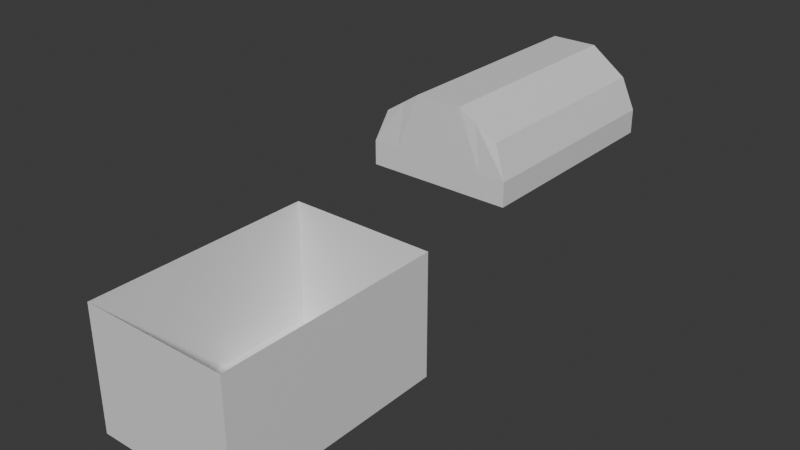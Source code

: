# Source: Obj_Chest_Normal_A.blend  (saved by Blender 5.0.119; exported with 4.5.12 LTS)
import bpy
from mathutils import Matrix  # noqa: F401  (used for matrix-valued properties, if any)

bpy.ops.wm.read_factory_settings(use_empty=True)
scene = bpy.context.scene
scene.name = 'Scene'

# ---- collections
col_collection = bpy.data.collections.new('Collection'); scene.collection.children.link(col_collection)

# ---- materials (node trees are filled in below, after node groups)
mat_material = bpy.data.materials.new('Material')
mat_material.alpha_threshold = 0.0
mat_material.use_backface_culling_lightprobe_volume = False
mat_material.roughness = 0.5
mat_material.line_color = (0.0, 0.0, 0.0, 1.0)

# ---- material node trees
mat_material.use_nodes = True; mat_material.node_tree.nodes.clear()
_N = mat_material.node_tree.nodes; _L = mat_material.node_tree.links
n0 = _N.new('ShaderNodeOutputMaterial'); n0.name = 'Material Output'; n0.location = (200, 100)
n1 = _N.new('ShaderNodeBsdfPrincipled'); n1.name = 'Principled BSDF'; n1.location = (-200, 100)
_L.new(n1.outputs[0], n0.inputs[0])
n0.is_active_output = True

# ---- world
world_world = bpy.data.worlds.new('World'); scene.world = world_world
world_world.use_nodes = True; world_world.node_tree.nodes.clear()
_N = world_world.node_tree.nodes; _L = world_world.node_tree.links
n0 = _N.new('ShaderNodeOutputWorld'); n0.name = 'World Output'; n0.location = (200, 100)
n1 = _N.new('ShaderNodeBackground'); n1.name = 'Background'; n1.location = (-200, 100)
n1.inputs[0].default_value = (0.05088, 0.05088, 0.05088, 1.0)
_L.new(n1.outputs[0], n0.inputs[0])
n0.is_active_output = True
world_world.color = (0.05088, 0.05088, 0.05088)
world_world.sun_shadow_jitter_overblur = 0.0

# ---- meshes
me_cube = bpy.data.meshes.new('Cube')
me_cube.from_pydata([(-1.0, -0.5, 0.3333), (-1.0, -0.5, -0.3333), (-1.0, -0.5, -1.0), (0.0, -1.0, -0.3333), (0.0, -1.0, 0.3333), (-1.0, -1.0, -1.0), (-0.3164, 0.0, -1.0), (-0.3164, -1.0, -0.3333), (-0.3164, -1.0, 0.3333), (-0.3164, -0.5, -1.0), (-1.0, 0.0, -1.0), (-1.0, 0.0, -0.3333), (-1.0, 0.0, 0.3333), (-1.0, -1.0, 0.3333), (0.0, -1.0, -1.0), (-1.0, -1.0, -0.3333), (0.0, -0.5, -1.0), (0.0, 0.0, -1.0), (-0.3164, -1.0, -1.0), (-1.0, -0.5, 0.6667), (-1.0, -1.0, 0.6667), (-0.3164, -1.0, 0.6667), (0.0, -1.0, 0.6667), (-1.0, 0.0, 0.6667)], [], [(3, 4, 8, 7), (14, 3, 7, 18), (2, 9, 18, 5), (15, 1, 2, 5), (1, 11, 10, 2), (6, 17, 16, 9), (13, 0, 1, 15), (20, 19, 0, 13), (7, 8, 13, 15), (10, 6, 9, 2), (18, 7, 15, 5), (9, 16, 14, 18), (0, 12, 11, 1), (19, 23, 12, 0), (4, 22, 21, 8), (8, 21, 20, 13)])
_uv = me_cube.uv_layers.new(name='UVMap')
_uv.uv.foreach_set('vector', [0.4583, 0.875, 0.5417, 0.875, 0.5417, 0.9145, 0.4583, 0.9145, 0.375, 0.875, 0.4583, 0.875, 0.4583, 0.9145, 0.375, 0.9145, 0.125, 0.6875, 0.2105, 0.6875, 0.2105, 0.75, 0.125, 0.75, 0.4583, 0.0, 0.4583, 0.0625, 0.375, 0.0625, 0.375, 0.0, 0.4583, 0.0625, 0.4583, 0.125, 0.375, 0.125, 0.375, 0.0625, 0.2105, 0.625, 0.25, 0.625, 0.25, 0.6875, 0.2105, 0.6875, 0.5417, 0.0, 0.5417, 0.0625, 0.4583, 0.0625, 0.4583, 0.0, 0.5833, 0.0, 0.5833, 0.0625, 0.5417, 0.0625, 0.5417, 0.0, 0.4583, 0.9145, 0.5417, 0.9145, 0.5417, 1.0, 0.4583, 1.0, 0.125, 0.625, 0.2105, 0.625, 0.2105, 0.6875, 0.125, 0.6875, 0.375, 0.9145, 0.4583, 0.9145, 0.4583, 1.0, 0.375, 1.0, 0.2105, 0.6875, 0.25, 0.6875, 0.25, 0.75, 0.2105, 0.75, 0.5417, 0.0625, 0.5417, 0.125, 0.4583, 0.125, 0.4583, 0.0625, 0.5833, 0.0625, 0.5833, 0.125, 0.5417, 0.125, 0.5417, 0.0625, 0.5417, 0.875, 0.5833, 0.875, 0.5833, 0.9145, 0.5417, 0.9145, 0.5417, 0.9145, 0.5833, 0.9145, 0.5833, 1.0, 0.5417, 1.0])
me_cube.materials.append(mat_material)
me_cube.use_mirror_vertex_groups = False
me_cube.update()
me_cube_001 = bpy.data.meshes.new('Cube.001')
me_cube_001.from_pydata([(-1.0, -0.5, 1.0), (-1.0, -1.0, 1.0), (-1.0, 0.0, 1.0), (-0.3164, -1.0, 1.0), (0.0, -1.0, 1.0), (-0.3164, -0.5, 1.778), (0.0, -0.5, 1.778), (-0.8287, 0.0, 1.443), (-0.3164, 0.0, 1.778), (-0.3164, -1.0, 1.778), (-0.8287, -0.9687, 1.443), (0.0, 0.0, 1.778), (-0.8287, -0.4687, 1.443), (0.0, -1.0, 1.778), (-1.0, -0.5, 0.6667), (-1.0, -1.0, 0.6667), (-0.3164, -1.0, 0.6667), (0.0, -1.0, 0.6667), (-1.0, 0.0, 0.6667), (-0.7183, -0.3928, 0.6557), (-0.7183, -0.8928, 0.6557), (-0.03467, -0.8928, 0.6557), (0.0, -0.8928, 0.6557), (-0.7183, 0.0, 0.6557), (-0.6963, -0.3775, 0.6219), (-0.6963, -0.836, 0.6219), (-0.06935, -0.836, 0.6219), (0.0, -0.836, 0.6219), (-0.6963, 0.0, 0.6219), (-0.6963, -0.3775, 1.145), (-0.6963, -0.836, 1.145), (-0.06935, -0.836, 1.145), (0.0, -0.836, 1.145), (-0.6963, 0.0, 1.145), (-0.6963, -0.3775, 1.37), (-0.6963, -0.836, 1.37), (-0.06935, -0.836, 1.644), (0.0, -0.836, 1.644), (-0.6963, 0.0, 1.37), (-0.6963, 0.0, 1.37), (-0.6963, 0.0, 1.37), (-0.06935, 0.0, 1.644), (0.0, 0.0, 1.644), (-0.6963, 0.0, 1.37), (-0.6275, -1.0, 1.0), (-0.5495, 0.0, 1.625), (-0.5495, -0.9858, 1.625), (-0.5495, -0.4858, 1.625), (-0.6275, -1.0, 0.6667), (-0.3458, -0.8928, 0.6557), (-0.3547, -0.836, 0.6219), (-0.3547, -0.836, 1.145), (-0.3547, -0.836, 1.644), (-0.3547, 0.0, 1.644)], [], [(44, 3, 9, 46), (48, 44, 1, 15), (0, 1, 10, 12), (2, 0, 12, 7), (17, 4, 3, 16), (3, 4, 13, 9), (47, 12, 10, 46), (45, 7, 12, 47), (6, 5, 9, 13), (11, 8, 5, 6), (0, 2, 18, 14), (1, 0, 14, 15), (48, 15, 20, 49), (17, 16, 21, 22), (15, 14, 19, 20), (14, 18, 23, 19), (20, 19, 24, 25), (19, 23, 28, 24), (49, 20, 25, 50), (22, 21, 26, 27), (50, 25, 30, 51), (27, 26, 31, 32), (25, 24, 29, 30), (24, 28, 33, 29), (30, 29, 34, 35), (29, 33, 38, 34), (51, 30, 35, 52), (32, 31, 36, 37), (52, 35, 40, 53), (37, 36, 41, 42), (35, 34, 39, 40), (34, 38, 43, 39), (36, 52, 53, 41), (31, 51, 52, 36), (26, 50, 51, 31), (21, 49, 50, 26), (16, 48, 49, 21), (8, 45, 47, 5), (5, 47, 46, 9), (16, 3, 44, 48), (1, 44, 46, 10)])
_uv = me_cube_001.uv_layers.new(name='UVMap')
_uv.uv.foreach_set('vector', [0.625, 0.9534, 0.625, 0.9145, 0.625, 0.9145, 0.625, 0.9534, 0.5833, 0.9534, 0.625, 0.9534, 0.625, 1.0, 0.5833, 1.0, 0.625, 0.0625, 0.625, 0.0, 0.625, 0.0, 0.625, 0.0625, 0.625, 0.125, 0.625, 0.0625, 0.625, 0.0625, 0.625, 0.125, 0.5833, 0.875, 0.625, 0.875, 0.625, 0.9145, 0.5833, 0.9145, 0.625, 0.9145, 0.625, 0.875, 0.625, 0.875, 0.625, 0.9145, 0.8284, 0.6875, 0.875, 0.6875, 0.875, 0.75, 0.8284, 0.75, 0.8284, 0.625, 0.875, 0.625, 0.875, 0.6875, 0.8284, 0.6875, 0.75, 0.6875, 0.7895, 0.6875, 0.7895, 0.75, 0.75, 0.75, 0.75, 0.625, 0.7895, 0.625, 0.7895, 0.6875, 0.75, 0.6875, 0.625, 0.0625, 0.625, 0.125, 0.5833, 0.125, 0.5833, 0.0625, 0.625, 0.0, 0.625, 0.0625, 0.5833, 0.0625, 0.5833, 0.0, 0.5833, 0.9534, 0.5833, 1.0, 0.5833, 1.0, 0.5833, 0.9534, 0.5833, 0.875, 0.5833, 0.9145, 0.5833, 0.9145, 0.5833, 0.875, 0.5833, 0.0, 0.5833, 0.0625, 0.5833, 0.0625, 0.5833, 0.0, 0.5833, 0.0625, 0.5833, 0.125, 0.5833, 0.125, 0.5833, 0.0625, 0.5833, 0.0, 0.5833, 0.0625, 0.5833, 0.0625, 0.5833, 0.0, 0.5833, 0.0625, 0.5833, 0.125, 0.5833, 0.125, 0.5833, 0.0625, 0.5833, 0.9534, 0.5833, 1.0, 0.5833, 1.0, 0.5833, 0.9534, 0.5833, 0.875, 0.5833, 0.9145, 0.5833, 0.9145, 0.5833, 0.875, 0.5833, 0.9534, 0.5833, 1.0, 0.5833, 1.0, 0.5833, 0.9534, 0.5833, 0.875, 0.5833, 0.9145, 0.5833, 0.9145, 0.5833, 0.875, 0.5833, 0.0, 0.5833, 0.0625, 0.5833, 0.0625, 0.5833, 0.0, 0.5833, 0.0625, 0.5833, 0.125, 0.5833, 0.125, 0.5833, 0.0625, 0.5833, 0.0, 0.5833, 0.0625, 0.5833, 0.0625, 0.5833, 0.0, 0.5833, 0.0625, 0.5833, 0.125, 0.5833, 0.125, 0.5833, 0.0625, 0.5833, 0.9534, 0.5833, 1.0, 0.5833, 1.0, 0.5833, 0.9534, 0.5833, 0.875, 0.5833, 0.9145, 0.5833, 0.9145, 0.5833, 0.875, 0.5833, 0.9534, 0.5833, 1.0, 0.5833, 1.0, 0.5833, 0.9534, 0.5833, 0.875, 0.5833, 0.9145, 0.5833, 0.9145, 0.5833, 0.875, 0.5833, 0.0, 0.5833, 0.0625, 0.5833, 0.0625, 0.5833, 0.0, 0.5833, 0.0625, 0.5833, 0.125, 0.5833, 0.125, 0.5833, 0.0625, 0.5833, 0.9145, 0.5833, 0.9534, 0.5833, 0.9534, 0.5833, 0.9145, 0.5833, 0.9145, 0.5833, 0.9534, 0.5833, 0.9534, 0.5833, 0.9145, 0.5833, 0.9145, 0.5833, 0.9534, 0.5833, 0.9534, 0.5833, 0.9145, 0.5833, 0.9145, 0.5833, 0.9534, 0.5833, 0.9534, 0.5833, 0.9145, 0.5833, 0.9145, 0.5833, 0.9534, 0.5833, 0.9534, 0.5833, 0.9145, 0.7895, 0.625, 0.8284, 0.625, 0.8284, 0.6875, 0.7895, 0.6875, 0.7895, 0.6875, 0.8284, 0.6875, 0.8284, 0.75, 0.7895, 0.75, 0.5833, 0.9145, 0.625, 0.9145, 0.625, 0.9534, 0.5833, 0.9534, 0.625, 1.0, 0.625, 0.9534, 0.625, 0.9534, 0.625, 1.0])
me_cube_001.materials.append(mat_material)
me_cube_001.use_mirror_vertex_groups = False
me_cube_001.update()

# ---- objects
ob_chest = bpy.data.objects.new('Chest', me_cube)
ob_lid = bpy.data.objects.new('Lid', me_cube_001)

# ---- transforms, parenting, visibility, modifiers, constraints
ob_chest.location = (0.0, 0.0, 0.0)
ob_chest.scale = (1.105, 1.69, 1.105)
ob_chest.lock_rotations_4d = False
ob_chest.empty_display_type = 'ARROWS'
ob_chest.lineart.crease_threshold = 0.0
_m = ob_chest.modifiers.new('Mirror', 'MIRROR')
_m.use_axis = (True, True, False)
_m.use_clip = True
ob_lid.location = (0.0, 4.961, 0.0)
ob_lid.scale = (1.105, 1.69, 1.105)
ob_lid.lock_rotations_4d = False
ob_lid.empty_display_type = 'ARROWS'
ob_lid.lineart.crease_threshold = 0.0
_m = ob_lid.modifiers.new('Mirror', 'MIRROR')
_m.use_axis = (True, True, False)
_m.use_clip = True

# ---- collection membership
col_collection.objects.link(ob_chest)
col_collection.objects.link(ob_lid)

# ---- scene / render settings (as saved in the file)
scene.frame_start = 1; scene.frame_end = 250; scene.frame_set(1)
scene.render.engine = 'BLENDER_EEVEE_NEXT'
scene.render.bake_bias = 0.0
scene.render.bake_samples = 0
scene.cycles.sampling_pattern = 'TABULATED_SOBOL'
scene.eevee.use_volume_custom_range = False
bpy.context.view_layer.update()

# ---- added for rendering (the .blend has no active camera and no usable light): camera, sun
cam_auto = bpy.data.cameras.new('AutoCamera')
cam_auto.lens = 50.0
cam_auto.sensor_width = 36.0
cam_auto.clip_end = 1000.0
ob_auto_camera = bpy.data.objects.new('AutoCamera', cam_auto)
scene.collection.objects.link(ob_auto_camera)
ob_auto_camera.location = (8.47292, -7.68679, 7.20791)
ob_auto_camera.rotation_euler = (1.09748, -7.21219e-08, 0.694738)
scene.camera = ob_auto_camera
light_auto_sun = bpy.data.lights.new('AutoSun', 'SUN')
light_auto_sun.energy = 3.0
light_auto_sun.angle = 0.0523599
ob_auto_sun = bpy.data.objects.new('AutoSun', light_auto_sun)
scene.collection.objects.link(ob_auto_sun)
ob_auto_sun.rotation_euler = (0.872665, 0.174533, 0.523599)
bpy.context.view_layer.update()
